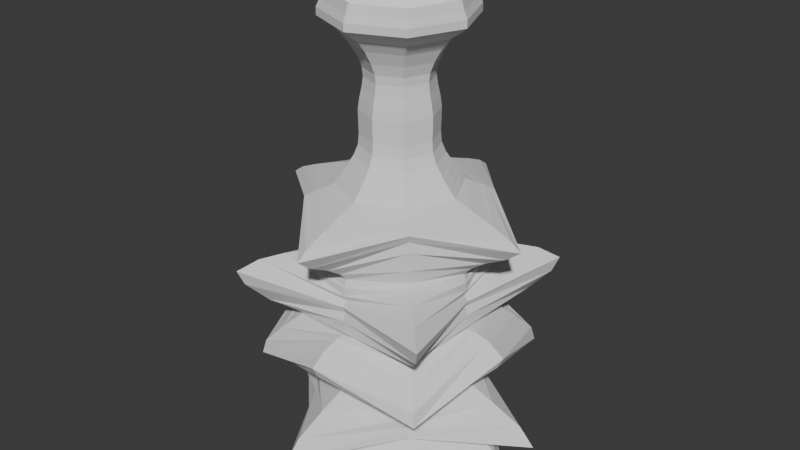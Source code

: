 # Source: starbottle.blend  (saved by Blender 4.2.66; exported with 4.5.12 LTS)
import bpy
from mathutils import Matrix  # noqa: F401  (used for matrix-valued properties, if any)

bpy.ops.wm.read_factory_settings(use_empty=True)
scene = bpy.context.scene
scene.name = 'Scene'

# ---- collections
col_collection = bpy.data.collections.new('Collection'); scene.collection.children.link(col_collection)

# ---- world
world_world = bpy.data.worlds.new('World'); scene.world = world_world
world_world.use_nodes = True; world_world.node_tree.nodes.clear()
_N = world_world.node_tree.nodes; _L = world_world.node_tree.links
n0 = _N.new('ShaderNodeOutputWorld'); n0.name = 'World Output'; n0.location = (300, 300)
n1 = _N.new('ShaderNodeBackground'); n1.name = 'Background'; n1.location = (10, 300)
n1.inputs[0].default_value = (0.05088, 0.05088, 0.05088, 1.0)
_L.new(n1.outputs[0], n0.inputs[0])
n0.is_active_output = True
world_world.color = (0.05088, 0.05088, 0.05088)
world_world.sun_shadow_jitter_overblur = 0.0

# ---- meshes
me_b_ziercurve = bpy.data.meshes.new('BézierCurve')
me_b_ziercurve.from_pydata([(-1.0, 0.0, 0.0), (-1.044, 0.1079, 0.0), (-1.136, 0.303, 3.449e-11), (-1.223, 0.4967, 2.164e-10), (-1.257, 0.6104, 1.073e-10), (-1.202, 0.569, 2.884e-10), (-1.098, 0.4335, 4.181e-10), (-0.9938, 0.2994, 4.969e-11), (-0.9398, 0.2474, 0.0), (-0.9569, 0.3339, 1.006e-10), (-1.005, 0.4933, 5.386e-10), (-1.042, 0.6606, 3.071e-10), (-1.035, 0.7568, -7.131e-11), (-0.976, 0.6882, -2.297e-10), (-0.9148, 0.5363, -1.711e-10), (-0.8656, 0.3976, -9.552e-11), (-0.8239, 0.3344, -8.306e-11), (-0.7868, 0.4, -6.586e-10), (-0.7317, 0.4923, -2.375e-09), (-0.6822, 0.5553, -3.914e-09), (-0.6438, 0.5743, -4.673e-09), (-0.6025, 0.5001, -5.313e-09), (-0.5843, 0.4302, -4.711e-09), (-0.5844, 0.385, -2.893e-09), (-0.5802, 0.3546, -1.976e-09), (-0.5454, 0.3741, -3.213e-09), (-0.4879, 0.3737, -6.005e-09), (-0.4489, 0.3585, -8.004e-09), (-0.4287, 0.3717, -8.32e-09), (-0.4136, 0.3561, -8.031e-09), (-0.3887, 0.3662, -6.123e-09), (-0.3458, 0.3647, -3.348e-09), (-0.2974, 0.3473, -1.984e-09), (-0.2465, 0.3847, -2.353e-09), (-0.1922, 0.4606, -2.961e-09), (-0.1352, 0.5651, -3.09e-09), (-0.09289, 0.6364, -2.759e-09), (-0.07348, 0.5964, -2.196e-09), (-0.03486, 0.5041, -7.926e-10), (0.007184, 0.3863, 4.888e-11), (0.03534, 0.299, 7.015e-12), (0.06578, 0.2695, 0.0), (0.09525, 0.2426, 0.0), (0.1288, 0.2156, 0.0), (0.1715, 0.1859, 0.0), (0.2243, 0.1645, 0.0), (0.2819, 0.1589, 0.0), (0.3395, 0.1607, 0.0), (0.3923, 0.1615, 0.0), (0.4416, 0.1544, 0.0), (0.4912, 0.1437, 0.0), (0.5405, 0.1371, 0.0), (0.5889, 0.1427, 0.0), (0.6453, 0.1666, 0.0), (0.7093, 0.2053, 0.0), (0.7658, 0.252, 0.0), (0.7997, 0.3004, 0.0), (0.8181, 0.3277, 6.732e-05), (0.8405, 0.3261, 0.0001795), (0.8709, 0.3113, 0.0002019), (0.9132, 0.2986, 0.0), (-1.0, 0.0, 0.0), (-1.044, 0.07626, 0.07626), (-1.13, 0.2002, 0.2002), (-1.184, 0.2741, 0.2741), (-1.195, 0.3058, 0.3058), (-1.155, 0.2807, 0.2807), (-1.087, 0.2446, 0.2446), (-0.9972, 0.1974, 0.1974), (-0.9425, 0.1704, 0.1704), (-0.9649, 0.2143, 0.2143), (-1.016, 0.2528, 0.2528), (-1.045, 0.2603, 0.2603), (-1.044, 0.2804, 0.2804), (-1.018, 0.2707, 0.2707), (-0.969, 0.2675, 0.2675), (-0.8939, 0.2472, 0.2472), (-0.8389, 0.2238, 0.2238), (-0.8305, 0.2625, 0.2625), (-0.8497, 0.3157, 0.3157), (-0.8505, 0.3793, 0.3793), (-0.8158, 0.447, 0.447), (-0.7686, 0.4384, 0.4384), (-0.7029, 0.387, 0.387), (-0.6358, 0.3232, 0.3232), (-0.6064, 0.2853, 0.2853), (-0.5828, 0.3284, 0.3284), (-0.521, 0.4165, 0.4165), (-0.4346, 0.4924, 0.4924), (-0.3793, 0.5145, 0.5145), (-0.3369, 0.4493, 0.4493), (-0.308, 0.3634, 0.3634), (-0.2923, 0.297, 0.297), (-0.2576, 0.2612, 0.2612), (-0.18, 0.2725, 0.2725), (-0.09024, 0.2765, 0.2765), (-0.03631, 0.2747, 0.2747), (-0.01533, 0.2875, 0.2875), (-0.01051, 0.2705, 0.2705), (-0.005061, 0.2621, 0.2621), (0.007547, 0.2367, 0.2367), (0.03248, 0.1995, 0.1995), (0.06309, 0.1842, 0.1842), (0.09348, 0.1688, 0.1688), (0.1282, 0.1518, 0.1518), (0.1715, 0.1314, 0.1314), (0.2243, 0.1163, 0.1163), (0.2819, 0.1124, 0.1124), (0.3395, 0.1136, 0.1136), (0.3923, 0.1142, 0.1142), (0.4416, 0.1092, 0.1092), (0.4912, 0.1016, 0.1016), (0.5405, 0.09693, 0.09693), (0.5889, 0.1009, 0.1009), (0.6453, 0.1178, 0.1178), (0.7093, 0.1451, 0.1451), (0.7658, 0.1782, 0.1782), (0.7997, 0.2124, 0.2124), (0.8181, 0.2316, 0.2317), (0.8405, 0.2305, 0.2307), (0.8709, 0.22, 0.2202), (0.9132, 0.2111, 0.2111), (-1.0, 0.0, 0.0), (-1.044, -4.714e-09, 0.1079), (-1.136, -1.316e-08, 0.303), (-1.223, -2.117e-08, 0.4967), (-1.257, -2.641e-08, 0.6104), (-1.202, -2.415e-08, 0.569), (-1.098, -1.79e-08, 0.4335), (-0.9938, -1.296e-08, 0.2994), (-0.9398, -1.081e-08, 0.2474), (-0.9569, -1.434e-08, 0.3339), (-1.005, -2.02e-08, 0.4933), (-1.042, -2.797e-08, 0.6606), (-1.035, -3.295e-08, 0.7568), (-0.976, -2.989e-08, 0.6882), (-0.9148, -2.304e-08, 0.5363), (-0.8656, -1.734e-08, 0.3976), (-0.8239, -1.47e-08, 0.3344), (-0.7868, -1.814e-08, 0.4), (-0.7317, -2.389e-08, 0.4923), (-0.6822, -2.819e-08, 0.5553), (-0.6438, -2.978e-08, 0.5743), (-0.6025, -2.717e-08, 0.5001), (-0.5843, -2.352e-08, 0.4302), (-0.5844, -1.972e-08, 0.385), (-0.5802, -1.748e-08, 0.3546), (-0.5454, -1.957e-08, 0.3741), (-0.4879, -2.234e-08, 0.3737), (-0.4489, -2.367e-08, 0.3585), (-0.4287, -2.457e-08, 0.3717), (-0.4136, -2.36e-08, 0.3561), (-0.3887, -2.213e-08, 0.3662), (-0.3458, -1.929e-08, 0.3647), (-0.2974, -1.717e-08, 0.3473), (-0.2465, -1.911e-08, 0.3847), (-0.1922, -2.286e-08, 0.4606), (-0.1352, -2.766e-08, 0.5651), (-0.09289, -3.054e-08, 0.6364), (-0.07348, -2.809e-08, 0.5964), (-0.03486, -2.241e-08, 0.5041), (0.007184, -1.665e-08, 0.3863), (0.03534, -1.305e-08, 0.299), (0.06578, -1.178e-08, 0.2695), (0.09525, -1.06e-08, 0.2426), (0.1288, -9.425e-09, 0.2156), (0.1715, -8.125e-09, 0.1859), (0.2243, -7.192e-09, 0.1645), (0.2819, -6.946e-09, 0.1589), (0.3395, -7.022e-09, 0.1607), (0.3923, -7.057e-09, 0.1615), (0.4416, -6.751e-09, 0.1544), (0.4912, -6.279e-09, 0.1437), (0.5405, -5.992e-09, 0.1371), (0.5889, -6.237e-09, 0.1427), (0.6453, -7.283e-09, 0.1666), (0.7093, -8.972e-09, 0.2053), (0.7658, -1.102e-08, 0.252), (0.7997, -1.313e-08, 0.3004), (0.8181, -6.733e-05, 0.3277), (0.8405, -0.0001795, 0.3261), (0.8709, -0.000202, 0.3113), (0.9132, -1.305e-08, 0.2986), (-1.0, 0.0, 0.0), (-1.044, -0.07626, 0.07626), (-1.13, -0.2002, 0.2002), (-1.184, -0.2741, 0.2741), (-1.195, -0.3058, 0.3058), (-1.155, -0.2807, 0.2807), (-1.087, -0.2446, 0.2446), (-0.9972, -0.1974, 0.1974), (-0.9425, -0.1704, 0.1704), (-0.9649, -0.2143, 0.2143), (-1.016, -0.2528, 0.2528), (-1.045, -0.2603, 0.2603), (-1.044, -0.2804, 0.2804), (-1.018, -0.2707, 0.2707), (-0.969, -0.2675, 0.2675), (-0.8939, -0.2472, 0.2472), (-0.8389, -0.2238, 0.2238), (-0.8305, -0.2625, 0.2625), (-0.8497, -0.3157, 0.3157), (-0.8505, -0.3793, 0.3793), (-0.8158, -0.447, 0.447), (-0.7686, -0.4384, 0.4384), (-0.7029, -0.387, 0.387), (-0.6358, -0.3232, 0.3232), (-0.6064, -0.2853, 0.2853), (-0.5828, -0.3284, 0.3284), (-0.521, -0.4165, 0.4165), (-0.4346, -0.4924, 0.4924), (-0.3793, -0.5145, 0.5145), (-0.3369, -0.4493, 0.4493), (-0.308, -0.3634, 0.3634), (-0.2923, -0.297, 0.297), (-0.2576, -0.2612, 0.2612), (-0.18, -0.2725, 0.2725), (-0.09024, -0.2765, 0.2765), (-0.03631, -0.2747, 0.2747), (-0.01533, -0.2875, 0.2875), (-0.01051, -0.2705, 0.2705), (-0.005061, -0.2621, 0.2621), (0.007547, -0.2367, 0.2367), (0.03248, -0.1995, 0.1995), (0.06309, -0.1842, 0.1842), (0.09348, -0.1688, 0.1688), (0.1282, -0.1518, 0.1518), (0.1715, -0.1314, 0.1314), (0.2243, -0.1163, 0.1163), (0.2819, -0.1124, 0.1124), (0.3395, -0.1136, 0.1136), (0.3923, -0.1142, 0.1142), (0.4416, -0.1092, 0.1092), (0.4912, -0.1016, 0.1016), (0.5405, -0.09693, 0.09693), (0.5889, -0.1009, 0.1009), (0.6453, -0.1178, 0.1178), (0.7093, -0.1451, 0.1451), (0.7658, -0.1782, 0.1782), (0.7997, -0.2124, 0.2124), (0.8181, -0.2317, 0.2316), (0.8405, -0.2307, 0.2305), (0.8709, -0.2202, 0.22), (0.9132, -0.2111, 0.2111), (-1.0, 0.0, 0.0), (-1.044, -0.1079, -9.429e-09), (-1.136, -0.303, -2.646e-08), (-1.223, -0.4967, -4.321e-08), (-1.257, -0.6104, -5.326e-08), (-1.202, -0.569, -4.946e-08), (-1.098, -0.4335, -3.748e-08), (-0.9938, -0.2994, -2.613e-08), (-0.9398, -0.2474, -2.163e-08), (-0.9569, -0.3339, -2.909e-08), (-1.005, -0.4933, -4.259e-08), (-1.042, -0.6606, -5.744e-08), (-1.035, -0.7568, -6.623e-08), (-0.976, -0.6882, -6.039e-08), (-0.9148, -0.5363, -4.706e-08), (-0.8656, -0.3976, -3.486e-08), (-0.8239, -0.3344, -2.932e-08), (-0.7868, -0.4, -3.563e-08), (-0.7317, -0.4923, -4.541e-08), (-0.6822, -0.5553, -5.246e-08), (-0.6438, -0.5743, -5.488e-08), (-0.6025, -0.5001, -4.904e-08), (-0.5843, -0.4302, -4.232e-08), (-0.5844, -0.385, -3.655e-08), (-0.5802, -0.3546, -3.298e-08), (-0.5454, -0.3741, -3.592e-08), (-0.4879, -0.3737, -3.868e-08), (-0.4489, -0.3585, -3.934e-08), (-0.4287, -0.3717, -4.081e-08), (-0.4136, -0.3561, -3.917e-08), (-0.3887, -0.3662, -3.814e-08), (-0.3458, -0.3647, -3.523e-08), (-0.2974, -0.3473, -3.235e-08), (-0.2465, -0.3847, -3.598e-08), (-0.1922, -0.4606, -4.322e-08), (-0.1352, -0.5651, -5.25e-08), (-0.09289, -0.6364, -5.839e-08), (-0.07348, -0.5964, -5.434e-08), (-0.03486, -0.5041, -4.487e-08), (0.007184, -0.3863, -3.372e-08), (0.03534, -0.299, -2.613e-08), (0.06578, -0.2695, -2.356e-08), (0.09525, -0.2426, -2.121e-08), (0.1288, -0.2156, -1.885e-08), (0.1715, -0.1859, -1.625e-08), (0.2243, -0.1645, -1.438e-08), (0.2819, -0.1589, -1.389e-08), (0.3395, -0.1607, -1.404e-08), (0.3923, -0.1615, -1.411e-08), (0.4416, -0.1544, -1.35e-08), (0.4912, -0.1437, -1.256e-08), (0.5405, -0.1371, -1.198e-08), (0.5889, -0.1427, -1.247e-08), (0.6453, -0.1666, -1.457e-08), (0.7093, -0.2053, -1.794e-08), (0.7658, -0.252, -2.203e-08), (0.7997, -0.3004, -2.626e-08), (0.8181, -0.3277, -6.735e-05), (0.8405, -0.3261, -0.0001795), (0.8709, -0.3113, -0.000202), (0.9132, -0.2986, -2.61e-08), (-1.0, 0.0, 0.0), (-1.044, -0.07626, -0.07626), (-1.13, -0.2002, -0.2002), (-1.184, -0.2741, -0.2741), (-1.195, -0.3058, -0.3058), (-1.155, -0.2807, -0.2807), (-1.087, -0.2446, -0.2446), (-0.9972, -0.1974, -0.1974), (-0.9425, -0.1704, -0.1704), (-0.9649, -0.2143, -0.2143), (-1.016, -0.2528, -0.2528), (-1.045, -0.2603, -0.2603), (-1.044, -0.2804, -0.2804), (-1.018, -0.2707, -0.2707), (-0.969, -0.2675, -0.2675), (-0.8939, -0.2472, -0.2472), (-0.8389, -0.2238, -0.2238), (-0.8305, -0.2625, -0.2625), (-0.8497, -0.3157, -0.3157), (-0.8505, -0.3793, -0.3793), (-0.8158, -0.447, -0.447), (-0.7686, -0.4384, -0.4384), (-0.7029, -0.387, -0.387), (-0.6358, -0.3232, -0.3232), (-0.6064, -0.2853, -0.2853), (-0.5828, -0.3284, -0.3284), (-0.521, -0.4165, -0.4165), (-0.4346, -0.4924, -0.4924), (-0.3793, -0.5145, -0.5145), (-0.3369, -0.4493, -0.4493), (-0.308, -0.3634, -0.3634), (-0.2923, -0.297, -0.297), (-0.2576, -0.2612, -0.2612), (-0.18, -0.2725, -0.2725), (-0.09024, -0.2765, -0.2765), (-0.03631, -0.2747, -0.2747), (-0.01533, -0.2875, -0.2875), (-0.01051, -0.2705, -0.2705), (-0.005061, -0.2621, -0.2621), (0.007547, -0.2367, -0.2367), (0.03248, -0.1995, -0.1995), (0.06309, -0.1842, -0.1842), (0.09348, -0.1688, -0.1688), (0.1282, -0.1518, -0.1518), (0.1715, -0.1314, -0.1314), (0.2243, -0.1163, -0.1163), (0.2819, -0.1124, -0.1124), (0.3395, -0.1136, -0.1136), (0.3923, -0.1142, -0.1142), (0.4416, -0.1092, -0.1092), (0.4912, -0.1016, -0.1016), (0.5405, -0.09693, -0.09693), (0.5889, -0.1009, -0.1009), (0.6453, -0.1178, -0.1178), (0.7093, -0.1451, -0.1451), (0.7658, -0.1782, -0.1782), (0.7997, -0.2124, -0.2124), (0.8181, -0.2316, -0.2317), (0.8405, -0.2305, -0.2307), (0.8709, -0.22, -0.2202), (0.9132, -0.2111, -0.2111), (-1.0, 0.0, 0.0), (-1.044, 1.286e-09, -0.1079), (-1.136, 3.7e-09, -0.303), (-1.223, 6.464e-09, -0.4967), (-1.257, 7.547e-09, -0.6104), (-1.202, 7.507e-09, -0.569), (-1.098, 6.215e-09, -0.4335), (-0.9938, 3.695e-09, -0.2994), (-0.9398, 2.95e-09, -0.2474), (-0.9569, 4.233e-09, -0.3339), (-1.005, 7.247e-09, -0.4933), (-1.042, 8.788e-09, -0.6606), (-1.035, 9.152e-09, -0.7568), (-0.976, 8.401e-09, -0.6882), (-0.9148, 6.801e-09, -0.5363), (-0.8656, 4.784e-09, -0.3976), (-0.8239, 3.905e-09, -0.3344), (-0.7868, 4.112e-09, -0.4), (-0.7317, 3.495e-09, -0.4923), (-0.6822, 2.708e-09, -0.5553), (-0.6438, 2.176e-09, -0.5743), (-0.6025, 6.507e-10, -0.5001), (-0.5843, 4.192e-10, -0.4302), (-0.5844, 1.699e-09, -0.385), (-0.5802, 2.253e-09, -0.3546), (-0.5454, 1.248e-09, -0.3741), (-0.4879, -1.548e-09, -0.3737), (-0.4489, -3.73e-09, -0.3585), (-0.4287, -3.888e-09, -0.3717), (-0.4136, -3.784e-09, -0.3561), (-0.3887, -1.756e-09, -0.3662), (-0.3458, 1.001e-09, -0.3647), (-0.2974, 2.158e-09, -0.3473), (-0.2465, 2.29e-09, -0.3847), (-0.1922, 2.767e-09, -0.4606), (-0.1352, 3.779e-09, -0.5651), (-0.09289, 4.867e-09, -0.6364), (-0.07348, 5.087e-09, -0.5964), (-0.03486, 5.634e-09, -0.5041), (0.007184, 4.845e-09, -0.3863), (0.03534, 3.579e-09, -0.299), (0.06578, 3.214e-09, -0.2695), (0.09525, 2.893e-09, -0.2426), (0.1288, 2.571e-09, -0.2156), (0.1715, 2.217e-09, -0.1859), (0.2243, 1.962e-09, -0.1645), (0.2819, 1.895e-09, -0.1589), (0.3395, 1.916e-09, -0.1607), (0.3923, 1.925e-09, -0.1615), (0.4416, 1.842e-09, -0.1544), (0.4912, 1.713e-09, -0.1437), (0.5405, 1.635e-09, -0.1371), (0.5889, 1.702e-09, -0.1427), (0.6453, 1.987e-09, -0.1666), (0.7093, 2.448e-09, -0.2053), (0.7658, 3.006e-09, -0.252), (0.7997, 3.582e-09, -0.3004), (0.8181, 6.732e-05, -0.3277), (0.8405, 0.0001795, -0.3261), (0.8709, 0.000202, -0.3113), (0.9132, 3.56e-09, -0.2986), (-1.0, 0.0, 0.0), (-1.044, 0.07626, -0.07626), (-1.13, 0.2002, -0.2002), (-1.184, 0.2741, -0.2741), (-1.195, 0.3058, -0.3058), (-1.155, 0.2807, -0.2807), (-1.087, 0.2446, -0.2446), (-0.9972, 0.1974, -0.1974), (-0.9425, 0.1704, -0.1704), (-0.9649, 0.2143, -0.2143), (-1.016, 0.2528, -0.2528), (-1.045, 0.2603, -0.2603), (-1.044, 0.2804, -0.2804), (-1.018, 0.2707, -0.2707), (-0.969, 0.2675, -0.2675), (-0.8939, 0.2472, -0.2472), (-0.8389, 0.2238, -0.2238), (-0.8305, 0.2625, -0.2625), (-0.8497, 0.3157, -0.3157), (-0.8505, 0.3793, -0.3793), (-0.8158, 0.447, -0.447), (-0.7686, 0.4384, -0.4384), (-0.7029, 0.387, -0.387), (-0.6358, 0.3232, -0.3232), (-0.6064, 0.2853, -0.2853), (-0.5828, 0.3284, -0.3284), (-0.521, 0.4165, -0.4165), (-0.4346, 0.4924, -0.4924), (-0.3793, 0.5145, -0.5145), (-0.3369, 0.4493, -0.4493), (-0.308, 0.3634, -0.3634), (-0.2923, 0.297, -0.297), (-0.2576, 0.2612, -0.2612), (-0.18, 0.2725, -0.2725), (-0.09024, 0.2765, -0.2765), (-0.03631, 0.2747, -0.2747), (-0.01533, 0.2875, -0.2875), (-0.01051, 0.2705, -0.2705), (-0.005061, 0.2621, -0.2621), (0.007547, 0.2367, -0.2367), (0.03248, 0.1995, -0.1995), (0.06309, 0.1842, -0.1842), (0.09348, 0.1688, -0.1688), (0.1282, 0.1518, -0.1518), (0.1715, 0.1314, -0.1314), (0.2243, 0.1163, -0.1163), (0.2819, 0.1124, -0.1124), (0.3395, 0.1136, -0.1136), (0.3923, 0.1142, -0.1142), (0.4416, 0.1092, -0.1092), (0.4912, 0.1016, -0.1016), (0.5405, 0.09693, -0.09693), (0.5889, 0.1009, -0.1009), (0.6453, 0.1178, -0.1178), (0.7093, 0.1451, -0.1451), (0.7658, 0.1782, -0.1782), (0.7997, 0.2124, -0.2124), (0.8181, 0.2317, -0.2316), (0.8405, 0.2307, -0.2305), (0.8709, 0.2202, -0.22), (0.9132, 0.2111, -0.2111)], [], [(0, 1, 62, 61), (61, 62, 123, 122), (122, 123, 184, 183), (183, 184, 245, 244), (244, 245, 306, 305), (305, 306, 367, 366), (366, 367, 428, 427), (427, 428, 1, 0), (1, 2, 63, 62), (62, 63, 124, 123), (123, 124, 185, 184), (184, 185, 246, 245), (245, 246, 307, 306), (306, 307, 368, 367), (367, 368, 429, 428), (428, 429, 2, 1), (2, 3, 64, 63), (63, 64, 125, 124), (124, 125, 186, 185), (185, 186, 247, 246), (246, 247, 308, 307), (307, 308, 369, 368), (368, 369, 430, 429), (429, 430, 3, 2), (3, 4, 65, 64), (64, 65, 126, 125), (125, 126, 187, 186), (186, 187, 248, 247), (247, 248, 309, 308), (308, 309, 370, 369), (369, 370, 431, 430), (430, 431, 4, 3), (4, 5, 66, 65), (65, 66, 127, 126), (126, 127, 188, 187), (187, 188, 249, 248), (248, 249, 310, 309), (309, 310, 371, 370), (370, 371, 432, 431), (431, 432, 5, 4), (5, 6, 67, 66), (66, 67, 128, 127), (127, 128, 189, 188), (188, 189, 250, 249), (249, 250, 311, 310), (310, 311, 372, 371), (371, 372, 433, 432), (432, 433, 6, 5), (6, 7, 68, 67), (67, 68, 129, 128), (128, 129, 190, 189), (189, 190, 251, 250), (250, 251, 312, 311), (311, 312, 373, 372), (372, 373, 434, 433), (433, 434, 7, 6), (7, 8, 69, 68), (68, 69, 130, 129), (129, 130, 191, 190), (190, 191, 252, 251), (251, 252, 313, 312), (312, 313, 374, 373), (373, 374, 435, 434), (434, 435, 8, 7), (8, 9, 70, 69), (69, 70, 131, 130), (130, 131, 192, 191), (191, 192, 253, 252), (252, 253, 314, 313), (313, 314, 375, 374), (374, 375, 436, 435), (435, 436, 9, 8), (9, 10, 71, 70), (70, 71, 132, 131), (131, 132, 193, 192), (192, 193, 254, 253), (253, 254, 315, 314), (314, 315, 376, 375), (375, 376, 437, 436), (436, 437, 10, 9), (10, 11, 72, 71), (71, 72, 133, 132), (132, 133, 194, 193), (193, 194, 255, 254), (254, 255, 316, 315), (315, 316, 377, 376), (376, 377, 438, 437), (437, 438, 11, 10), (11, 12, 73, 72), (72, 73, 134, 133), (133, 134, 195, 194), (194, 195, 256, 255), (255, 256, 317, 316), (316, 317, 378, 377), (377, 378, 439, 438), (438, 439, 12, 11), (12, 13, 74, 73), (73, 74, 135, 134), (134, 135, 196, 195), (195, 196, 257, 256), (256, 257, 318, 317), (317, 318, 379, 378), (378, 379, 440, 439), (439, 440, 13, 12), (13, 14, 75, 74), (74, 75, 136, 135), (135, 136, 197, 196), (196, 197, 258, 257), (257, 258, 319, 318), (318, 319, 380, 379), (379, 380, 441, 440), (440, 441, 14, 13), (14, 15, 76, 75), (75, 76, 137, 136), (136, 137, 198, 197), (197, 198, 259, 258), (258, 259, 320, 319), (319, 320, 381, 380), (380, 381, 442, 441), (441, 442, 15, 14), (15, 16, 77, 76), (76, 77, 138, 137), (137, 138, 199, 198), (198, 199, 260, 259), (259, 260, 321, 320), (320, 321, 382, 381), (381, 382, 443, 442), (442, 443, 16, 15), (16, 17, 78, 77), (77, 78, 139, 138), (138, 139, 200, 199), (199, 200, 261, 260), (260, 261, 322, 321), (321, 322, 383, 382), (382, 383, 444, 443), (443, 444, 17, 16), (17, 18, 79, 78), (78, 79, 140, 139), (139, 140, 201, 200), (200, 201, 262, 261), (261, 262, 323, 322), (322, 323, 384, 383), (383, 384, 445, 444), (444, 445, 18, 17), (18, 19, 80, 79), (79, 80, 141, 140), (140, 141, 202, 201), (201, 202, 263, 262), (262, 263, 324, 323), (323, 324, 385, 384), (384, 385, 446, 445), (445, 446, 19, 18), (19, 20, 81, 80), (80, 81, 142, 141), (141, 142, 203, 202), (202, 203, 264, 263), (263, 264, 325, 324), (324, 325, 386, 385), (385, 386, 447, 446), (446, 447, 20, 19), (20, 21, 82, 81), (81, 82, 143, 142), (142, 143, 204, 203), (203, 204, 265, 264), (264, 265, 326, 325), (325, 326, 387, 386), (386, 387, 448, 447), (447, 448, 21, 20), (21, 22, 83, 82), (82, 83, 144, 143), (143, 144, 205, 204), (204, 205, 266, 265), (265, 266, 327, 326), (326, 327, 388, 387), (387, 388, 449, 448), (448, 449, 22, 21), (22, 23, 84, 83), (83, 84, 145, 144), (144, 145, 206, 205), (205, 206, 267, 266), (266, 267, 328, 327), (327, 328, 389, 388), (388, 389, 450, 449), (449, 450, 23, 22), (23, 24, 85, 84), (84, 85, 146, 145), (145, 146, 207, 206), (206, 207, 268, 267), (267, 268, 329, 328), (328, 329, 390, 389), (389, 390, 451, 450), (450, 451, 24, 23), (24, 25, 86, 85), (85, 86, 147, 146), (146, 147, 208, 207), (207, 208, 269, 268), (268, 269, 330, 329), (329, 330, 391, 390), (390, 391, 452, 451), (451, 452, 25, 24), (25, 26, 87, 86), (86, 87, 148, 147), (147, 148, 209, 208), (208, 209, 270, 269), (269, 270, 331, 330), (330, 331, 392, 391), (391, 392, 453, 452), (452, 453, 26, 25), (26, 27, 88, 87), (87, 88, 149, 148), (148, 149, 210, 209), (209, 210, 271, 270), (270, 271, 332, 331), (331, 332, 393, 392), (392, 393, 454, 453), (453, 454, 27, 26), (27, 28, 89, 88), (88, 89, 150, 149), (149, 150, 211, 210), (210, 211, 272, 271), (271, 272, 333, 332), (332, 333, 394, 393), (393, 394, 455, 454), (454, 455, 28, 27), (28, 29, 90, 89), (89, 90, 151, 150), (150, 151, 212, 211), (211, 212, 273, 272), (272, 273, 334, 333), (333, 334, 395, 394), (394, 395, 456, 455), (455, 456, 29, 28), (29, 30, 91, 90), (90, 91, 152, 151), (151, 152, 213, 212), (212, 213, 274, 273), (273, 274, 335, 334), (334, 335, 396, 395), (395, 396, 457, 456), (456, 457, 30, 29), (30, 31, 92, 91), (91, 92, 153, 152), (152, 153, 214, 213), (213, 214, 275, 274), (274, 275, 336, 335), (335, 336, 397, 396), (396, 397, 458, 457), (457, 458, 31, 30), (31, 32, 93, 92), (92, 93, 154, 153), (153, 154, 215, 214), (214, 215, 276, 275), (275, 276, 337, 336), (336, 337, 398, 397), (397, 398, 459, 458), (458, 459, 32, 31), (32, 33, 94, 93), (93, 94, 155, 154), (154, 155, 216, 215), (215, 216, 277, 276), (276, 277, 338, 337), (337, 338, 399, 398), (398, 399, 460, 459), (459, 460, 33, 32), (33, 34, 95, 94), (94, 95, 156, 155), (155, 156, 217, 216), (216, 217, 278, 277), (277, 278, 339, 338), (338, 339, 400, 399), (399, 400, 461, 460), (460, 461, 34, 33), (34, 35, 96, 95), (95, 96, 157, 156), (156, 157, 218, 217), (217, 218, 279, 278), (278, 279, 340, 339), (339, 340, 401, 400), (400, 401, 462, 461), (461, 462, 35, 34), (35, 36, 97, 96), (96, 97, 158, 157), (157, 158, 219, 218), (218, 219, 280, 279), (279, 280, 341, 340), (340, 341, 402, 401), (401, 402, 463, 462), (462, 463, 36, 35), (36, 37, 98, 97), (97, 98, 159, 158), (158, 159, 220, 219), (219, 220, 281, 280), (280, 281, 342, 341), (341, 342, 403, 402), (402, 403, 464, 463), (463, 464, 37, 36), (37, 38, 99, 98), (98, 99, 160, 159), (159, 160, 221, 220), (220, 221, 282, 281), (281, 282, 343, 342), (342, 343, 404, 403), (403, 404, 465, 464), (464, 465, 38, 37), (38, 39, 100, 99), (99, 100, 161, 160), (160, 161, 222, 221), (221, 222, 283, 282), (282, 283, 344, 343), (343, 344, 405, 404), (404, 405, 466, 465), (465, 466, 39, 38), (39, 40, 101, 100), (100, 101, 162, 161), (161, 162, 223, 222), (222, 223, 284, 283), (283, 284, 345, 344), (344, 345, 406, 405), (405, 406, 467, 466), (466, 467, 40, 39), (40, 41, 102, 101), (101, 102, 163, 162), (162, 163, 224, 223), (223, 224, 285, 284), (284, 285, 346, 345), (345, 346, 407, 406), (406, 407, 468, 467), (467, 468, 41, 40), (41, 42, 103, 102), (102, 103, 164, 163), (163, 164, 225, 224), (224, 225, 286, 285), (285, 286, 347, 346), (346, 347, 408, 407), (407, 408, 469, 468), (468, 469, 42, 41), (42, 43, 104, 103), (103, 104, 165, 164), (164, 165, 226, 225), (225, 226, 287, 286), (286, 287, 348, 347), (347, 348, 409, 408), (408, 409, 470, 469), (469, 470, 43, 42), (43, 44, 105, 104), (104, 105, 166, 165), (165, 166, 227, 226), (226, 227, 288, 287), (287, 288, 349, 348), (348, 349, 410, 409), (409, 410, 471, 470), (470, 471, 44, 43), (44, 45, 106, 105), (105, 106, 167, 166), (166, 167, 228, 227), (227, 228, 289, 288), (288, 289, 350, 349), (349, 350, 411, 410), (410, 411, 472, 471), (471, 472, 45, 44), (45, 46, 107, 106), (106, 107, 168, 167), (167, 168, 229, 228), (228, 229, 290, 289), (289, 290, 351, 350), (350, 351, 412, 411), (411, 412, 473, 472), (472, 473, 46, 45), (46, 47, 108, 107), (107, 108, 169, 168), (168, 169, 230, 229), (229, 230, 291, 290), (290, 291, 352, 351), (351, 352, 413, 412), (412, 413, 474, 473), (473, 474, 47, 46), (47, 48, 109, 108), (108, 109, 170, 169), (169, 170, 231, 230), (230, 231, 292, 291), (291, 292, 353, 352), (352, 353, 414, 413), (413, 414, 475, 474), (474, 475, 48, 47), (48, 49, 110, 109), (109, 110, 171, 170), (170, 171, 232, 231), (231, 232, 293, 292), (292, 293, 354, 353), (353, 354, 415, 414), (414, 415, 476, 475), (475, 476, 49, 48), (49, 50, 111, 110), (110, 111, 172, 171), (171, 172, 233, 232), (232, 233, 294, 293), (293, 294, 355, 354), (354, 355, 416, 415), (415, 416, 477, 476), (476, 477, 50, 49), (50, 51, 112, 111), (111, 112, 173, 172), (172, 173, 234, 233), (233, 234, 295, 294), (294, 295, 356, 355), (355, 356, 417, 416), (416, 417, 478, 477), (477, 478, 51, 50), (51, 52, 113, 112), (112, 113, 174, 173), (173, 174, 235, 234), (234, 235, 296, 295), (295, 296, 357, 356), (356, 357, 418, 417), (417, 418, 479, 478), (478, 479, 52, 51), (52, 53, 114, 113), (113, 114, 175, 174), (174, 175, 236, 235), (235, 236, 297, 296), (296, 297, 358, 357), (357, 358, 419, 418), (418, 419, 480, 479), (479, 480, 53, 52), (53, 54, 115, 114), (114, 115, 176, 175), (175, 176, 237, 236), (236, 237, 298, 297), (297, 298, 359, 358), (358, 359, 420, 419), (419, 420, 481, 480), (480, 481, 54, 53), (54, 55, 116, 115), (115, 116, 177, 176), (176, 177, 238, 237), (237, 238, 299, 298), (298, 299, 360, 359), (359, 360, 421, 420), (420, 421, 482, 481), (481, 482, 55, 54), (55, 56, 117, 116), (116, 117, 178, 177), (177, 178, 239, 238), (238, 239, 300, 299), (299, 300, 361, 360), (360, 361, 422, 421), (421, 422, 483, 482), (482, 483, 56, 55), (56, 57, 118, 117), (117, 118, 179, 178), (178, 179, 240, 239), (239, 240, 301, 300), (300, 301, 362, 361), (361, 362, 423, 422), (422, 423, 484, 483), (483, 484, 57, 56), (57, 58, 119, 118), (118, 119, 180, 179), (179, 180, 241, 240), (240, 241, 302, 301), (301, 302, 363, 362), (362, 363, 424, 423), (423, 424, 485, 484), (484, 485, 58, 57), (58, 59, 120, 119), (119, 120, 181, 180), (180, 181, 242, 241), (241, 242, 303, 302), (302, 303, 364, 363), (363, 364, 425, 424), (424, 425, 486, 485), (485, 486, 59, 58), (59, 60, 121, 120), (120, 121, 182, 181), (181, 182, 243, 242), (242, 243, 304, 303), (303, 304, 365, 364), (364, 365, 426, 425), (425, 426, 487, 486), (486, 487, 60, 59)])
_uv = me_b_ziercurve.uv_layers.new(name='UVMap')
_uv.uv.foreach_set('vector', [0.0, -1.0, 0.0, -1.044, 0.125, -1.044, 0.125, -1.0, 0.125, -1.0, 0.125, -1.044, 0.25, -1.044, 0.25, -1.0, 0.25, -1.0, 0.25, -1.044, 0.375, -1.044, 0.375, -1.0, 0.375, -1.0, 0.375, -1.044, 0.5, -1.044, 0.5, -1.0, 0.5, -1.0, 0.5, -1.044, 0.625, -1.044, 0.625, -1.0, 0.625, -1.0, 0.625, -1.044, 0.75, -1.044, 0.75, -1.0, 0.75, -1.0, 0.75, -1.044, 0.875, -1.044, 0.875, -1.0, 0.875, -1.0, 0.875, -1.044, 1.0, -1.044, 1.0, -1.0, 0.0, -1.044, 0.0, -1.136, 0.125, -1.136, 0.125, -1.044, 0.125, -1.044, 0.125, -1.136, 0.25, -1.136, 0.25, -1.044, 0.25, -1.044, 0.25, -1.136, 0.375, -1.136, 0.375, -1.044, 0.375, -1.044, 0.375, -1.136, 0.5, -1.136, 0.5, -1.044, 0.5, -1.044, 0.5, -1.136, 0.625, -1.136, 0.625, -1.044, 0.625, -1.044, 0.625, -1.136, 0.75, -1.136, 0.75, -1.044, 0.75, -1.044, 0.75, -1.136, 0.875, -1.136, 0.875, -1.044, 0.875, -1.044, 0.875, -1.136, 1.0, -1.136, 1.0, -1.044, 0.0, -1.136, 0.0, -1.225, 0.125, -1.225, 0.125, -1.136, 0.125, -1.136, 0.125, -1.225, 0.25, -1.225, 0.25, -1.136, 0.25, -1.136, 0.25, -1.225, 0.375, -1.225, 0.375, -1.136, 0.375, -1.136, 0.375, -1.225, 0.5, -1.225, 0.5, -1.136, 0.5, -1.136, 0.5, -1.225, 0.625, -1.225, 0.625, -1.136, 0.625, -1.136, 0.625, -1.225, 0.75, -1.225, 0.75, -1.136, 0.75, -1.136, 0.75, -1.225, 0.875, -1.225, 0.875, -1.136, 0.875, -1.136, 0.875, -1.225, 1.0, -1.225, 1.0, -1.136, 0.0, -1.225, 0.0, -1.258, 0.125, -1.258, 0.125, -1.225, 0.125, -1.225, 0.125, -1.258, 0.25, -1.258, 0.25, -1.225, 0.25, -1.225, 0.25, -1.258, 0.375, -1.258, 0.375, -1.225, 0.375, -1.225, 0.375, -1.258, 0.5, -1.258, 0.5, -1.225, 0.5, -1.225, 0.5, -1.258, 0.625, -1.258, 0.625, -1.225, 0.625, -1.225, 0.625, -1.258, 0.75, -1.258, 0.75, -1.225, 0.75, -1.225, 0.75, -1.258, 0.875, -1.258, 0.875, -1.225, 0.875, -1.225, 0.875, -1.258, 1.0, -1.258, 1.0, -1.225, 0.0, -1.258, 0.0, -1.204, 0.125, -1.204, 0.125, -1.258, 0.125, -1.258, 0.125, -1.204, 0.25, -1.204, 0.25, -1.258, 0.25, -1.258, 0.25, -1.204, 0.375, -1.204, 0.375, -1.258, 0.375, -1.258, 0.375, -1.204, 0.5, -1.204, 0.5, -1.258, 0.5, -1.258, 0.5, -1.204, 0.625, -1.204, 0.625, -1.258, 0.625, -1.258, 0.625, -1.204, 0.75, -1.204, 0.75, -1.258, 0.75, -1.258, 0.75, -1.204, 0.875, -1.204, 0.875, -1.258, 0.875, -1.258, 0.875, -1.204, 1.0, -1.204, 1.0, -1.258, 0.0, -1.204, 0.0, -1.099, 0.125, -1.099, 0.125, -1.204, 0.125, -1.204, 0.125, -1.099, 0.25, -1.099, 0.25, -1.204, 0.25, -1.204, 0.25, -1.099, 0.375, -1.099, 0.375, -1.204, 0.375, -1.204, 0.375, -1.099, 0.5, -1.099, 0.5, -1.204, 0.5, -1.204, 0.5, -1.099, 0.625, -1.099, 0.625, -1.204, 0.625, -1.204, 0.625, -1.099, 0.75, -1.099, 0.75, -1.204, 0.75, -1.204, 0.75, -1.099, 0.875, -1.099, 0.875, -1.204, 0.875, -1.204, 0.875, -1.099, 1.0, -1.099, 1.0, -1.204, 0.0, -1.099, 0.0, -0.9937, 0.125, -0.9937, 0.125, -1.099, 0.125, -1.099, 0.125, -0.9937, 0.25, -0.9937, 0.25, -1.099, 0.25, -1.099, 0.25, -0.9937, 0.375, -0.9937, 0.375, -1.099, 0.375, -1.099, 0.375, -0.9937, 0.5, -0.9937, 0.5, -1.099, 0.5, -1.099, 0.5, -0.9937, 0.625, -0.9937, 0.625, -1.099, 0.625, -1.099, 0.625, -0.9937, 0.75, -0.9937, 0.75, -1.099, 0.75, -1.099, 0.75, -0.9937, 0.875, -0.9937, 0.875, -1.099, 0.875, -1.099, 0.875, -0.9937, 1.0, -0.9937, 1.0, -1.099, 0.0, -0.9937, 0.0, -0.9398, 0.125, -0.9398, 0.125, -0.9937, 0.125, -0.9937, 0.125, -0.9398, 0.25, -0.9398, 0.25, -0.9937, 0.25, -0.9937, 0.25, -0.9398, 0.375, -0.9398, 0.375, -0.9937, 0.375, -0.9937, 0.375, -0.9398, 0.5, -0.9398, 0.5, -0.9937, 0.5, -0.9937, 0.5, -0.9398, 0.625, -0.9398, 0.625, -0.9937, 0.625, -0.9937, 0.625, -0.9398, 0.75, -0.9398, 0.75, -0.9937, 0.75, -0.9937, 0.75, -0.9398, 0.875, -0.9398, 0.875, -0.9937, 0.875, -0.9937, 0.875, -0.9398, 1.0, -0.9398, 1.0, -0.9937, 0.0, -0.9398, 0.0, -0.9566, 0.125, -0.9566, 0.125, -0.9398, 0.125, -0.9398, 0.125, -0.9566, 0.25, -0.9566, 0.25, -0.9398, 0.25, -0.9398, 0.25, -0.9566, 0.375, -0.9566, 0.375, -0.9398, 0.375, -0.9398, 0.375, -0.9566, 0.5, -0.9566, 0.5, -0.9398, 0.5, -0.9398, 0.5, -0.9566, 0.625, -0.9566, 0.625, -0.9398, 0.625, -0.9398, 0.625, -0.9566, 0.75, -0.9566, 0.75, -0.9398, 0.75, -0.9398, 0.75, -0.9566, 0.875, -0.9566, 0.875, -0.9398, 0.875, -0.9398, 0.875, -0.9566, 1.0, -0.9566, 1.0, -0.9398, 0.0, -0.9566, 0.0, -1.004, 0.125, -1.004, 0.125, -0.9566, 0.125, -0.9566, 0.125, -1.004, 0.25, -1.004, 0.25, -0.9566, 0.25, -0.9566, 0.25, -1.004, 0.375, -1.004, 0.375, -0.9566, 0.375, -0.9566, 0.375, -1.004, 0.5, -1.004, 0.5, -0.9566, 0.5, -0.9566, 0.5, -1.004, 0.625, -1.004, 0.625, -0.9566, 0.625, -0.9566, 0.625, -1.004, 0.75, -1.004, 0.75, -0.9566, 0.75, -0.9566, 0.75, -1.004, 0.875, -1.004, 0.875, -0.9566, 0.875, -0.9566, 0.875, -1.004, 1.0, -1.004, 1.0, -0.9566, 0.0, -1.004, 0.0, -1.046, 0.125, -1.046, 0.125, -1.004, 0.125, -1.004, 0.125, -1.046, 0.25, -1.046, 0.25, -1.004, 0.25, -1.004, 0.25, -1.046, 0.375, -1.046, 0.375, -1.004, 0.375, -1.004, 0.375, -1.046, 0.5, -1.046, 0.5, -1.004, 0.5, -1.004, 0.5, -1.046, 0.625, -1.046, 0.625, -1.004, 0.625, -1.004, 0.625, -1.046, 0.75, -1.046, 0.75, -1.004, 0.75, -1.004, 0.75, -1.046, 0.875, -1.046, 0.875, -1.004, 0.875, -1.004, 0.875, -1.046, 1.0, -1.046, 1.0, -1.004, 0.0, -1.046, 0.0, -1.044, 0.125, -1.044, 0.125, -1.046, 0.125, -1.046, 0.125, -1.044, 0.25, -1.044, 0.25, -1.046, 0.25, -1.046, 0.25, -1.044, 0.375, -1.044, 0.375, -1.046, 0.375, -1.046, 0.375, -1.044, 0.5, -1.044, 0.5, -1.046, 0.5, -1.046, 0.5, -1.044, 0.625, -1.044, 0.625, -1.046, 0.625, -1.046, 0.625, -1.044, 0.75, -1.044, 0.75, -1.046, 0.75, -1.046, 0.75, -1.044, 0.875, -1.044, 0.875, -1.046, 0.875, -1.046, 0.875, -1.044, 1.0, -1.044, 1.0, -1.046, 0.0, -1.044, 0.0, -0.995, 0.125, -0.995, 0.125, -1.044, 0.125, -1.044, 0.125, -0.995, 0.25, -0.995, 0.25, -1.044, 0.25, -1.044, 0.25, -0.995, 0.375, -0.995, 0.375, -1.044, 0.375, -1.044, 0.375, -0.995, 0.5, -0.995, 0.5, -1.044, 0.5, -1.044, 0.5, -0.995, 0.625, -0.995, 0.625, -1.044, 0.625, -1.044, 0.625, -0.995, 0.75, -0.995, 0.75, -1.044, 0.75, -1.044, 0.75, -0.995, 0.875, -0.995, 0.875, -1.044, 0.875, -1.044, 0.875, -0.995, 1.0, -0.995, 1.0, -1.044, 0.0, -0.995, 0.0, -0.9321, 0.125, -0.9321, 0.125, -0.995, 0.125, -0.995, 0.125, -0.9321, 0.25, -0.9321, 0.25, -0.995, 0.25, -0.995, 0.25, -0.9321, 0.375, -0.9321, 0.375, -0.995, 0.375, -0.995, 0.375, -0.9321, 0.5, -0.9321, 0.5, -0.995, 0.5, -0.995, 0.5, -0.9321, 0.625, -0.9321, 0.625, -0.995, 0.625, -0.995, 0.625, -0.9321, 0.75, -0.9321, 0.75, -0.995, 0.75, -0.995, 0.75, -0.9321, 0.875, -0.9321, 0.875, -0.995, 0.875, -0.995, 0.875, -0.9321, 1.0, -0.9321, 1.0, -0.995, 0.0, -0.9321, 0.0, -0.8706, 0.125, -0.8706, 0.125, -0.9321, 0.125, -0.9321, 0.125, -0.8706, 0.25, -0.8706, 0.25, -0.9321, 0.25, -0.9321, 0.25, -0.8706, 0.375, -0.8706, 0.375, -0.9321, 0.375, -0.9321, 0.375, -0.8706, 0.5, -0.8706, 0.5, -0.9321, 0.5, -0.9321, 0.5, -0.8706, 0.625, -0.8706, 0.625, -0.9321, 0.625, -0.9321, 0.625, -0.8706, 0.75, -0.8706, 0.75, -0.9321, 0.75, -0.9321, 0.75, -0.8706, 0.875, -0.8706, 0.875, -0.9321, 0.875, -0.9321, 0.875, -0.8706, 1.0, -0.8706, 1.0, -0.9321, 0.0, -0.8706, 0.0, -0.8261, 0.125, -0.8261, 0.125, -0.8706, 0.125, -0.8706, 0.125, -0.8261, 0.25, -0.8261, 0.25, -0.8706, 0.25, -0.8706, 0.25, -0.8261, 0.375, -0.8261, 0.375, -0.8706, 0.375, -0.8706, 0.375, -0.8261, 0.5, -0.8261, 0.5, -0.8706, 0.5, -0.8706, 0.5, -0.8261, 0.625, -0.8261, 0.625, -0.8706, 0.625, -0.8706, 0.625, -0.8261, 0.75, -0.8261, 0.75, -0.8706, 0.75, -0.8706, 0.75, -0.8261, 0.875, -0.8261, 0.875, -0.8706, 0.875, -0.8706, 0.875, -0.8261, 1.0, -0.8261, 1.0, -0.8706, 0.0, -0.8261, 0.0, -0.8033, 0.125, -0.8033, 0.125, -0.8261, 0.125, -0.8261, 0.125, -0.8033, 0.25, -0.8033, 0.25, -0.8261, 0.25, -0.8261, 0.25, -0.8033, 0.375, -0.8033, 0.375, -0.8261, 0.375, -0.8261, 0.375, -0.8033, 0.5, -0.8033, 0.5, -0.8261, 0.5, -0.8261, 0.5, -0.8033, 0.625, -0.8033, 0.625, -0.8261, 0.625, -0.8261, 0.625, -0.8033, 0.75, -0.8033, 0.75, -0.8261, 0.75, -0.8261, 0.75, -0.8033, 0.875, -0.8033, 0.875, -0.8261, 0.875, -0.8261, 0.875, -0.8033, 1.0, -0.8033, 1.0, -0.8261, 0.0, -0.8033, 0.0, -0.7892, 0.125, -0.7892, 0.125, -0.8033, 0.125, -0.8033, 0.125, -0.7892, 0.25, -0.7892, 0.25, -0.8033, 0.25, -0.8033, 0.25, -0.7892, 0.375, -0.7892, 0.375, -0.8033, 0.375, -0.8033, 0.375, -0.7892, 0.5, -0.7892, 0.5, -0.8033, 0.5, -0.8033, 0.5, -0.7892, 0.625, -0.7892, 0.625, -0.8033, 0.625, -0.8033, 0.625, -0.7892, 0.75, -0.7892, 0.75, -0.8033, 0.75, -0.8033, 0.75, -0.7892, 0.875, -0.7892, 0.875, -0.8033, 0.875, -0.8033, 0.875, -0.7892, 1.0, -0.7892, 1.0, -0.8033, 0.0, -0.7892, 0.0, -0.7725, 0.125, -0.7725, 0.125, -0.7892, 0.125, -0.7892, 0.125, -0.7725, 0.25, -0.7725, 0.25, -0.7892, 0.25, -0.7892, 0.25, -0.7725, 0.375, -0.7725, 0.375, -0.7892, 0.375, -0.7892, 0.375, -0.7725, 0.5, -0.7725, 0.5, -0.7892, 0.5, -0.7892, 0.5, -0.7725, 0.625, -0.7725, 0.625, -0.7892, 0.625, -0.7892, 0.625, -0.7725, 0.75, -0.7725, 0.75, -0.7892, 0.75, -0.7892, 0.75, -0.7725, 0.875, -0.7725, 0.875, -0.7892, 0.875, -0.7892, 0.875, -0.7725, 1.0, -0.7725, 1.0, -0.7892, 0.0, -0.7725, 0.0, -0.742, 0.125, -0.742, 0.125, -0.7725, 0.125, -0.7725, 0.125, -0.742, 0.25, -0.742, 0.25, -0.7725, 0.25, -0.7725, 0.25, -0.742, 0.375, -0.742, 0.375, -0.7725, 0.375, -0.7725, 0.375, -0.742, 0.5, -0.742, 0.5, -0.7725, 0.5, -0.7725, 0.5, -0.742, 0.625, -0.742, 0.625, -0.7725, 0.625, -0.7725, 0.625, -0.742, 0.75, -0.742, 0.75, -0.7725, 0.75, -0.7725, 0.75, -0.742, 0.875, -0.742, 0.875, -0.7725, 0.875, -0.7725, 0.875, -0.742, 1.0, -0.742, 1.0, -0.7725, 0.0, -0.742, 0.0, -0.6988, 0.125, -0.6988, 0.125, -0.742, 0.125, -0.742, 0.125, -0.6988, 0.25, -0.6988, 0.25, -0.742, 0.25, -0.742, 0.25, -0.6988, 0.375, -0.6988, 0.375, -0.742, 0.375, -0.742, 0.375, -0.6988, 0.5, -0.6988, 0.5, -0.742, 0.5, -0.742, 0.5, -0.6988, 0.625, -0.6988, 0.625, -0.742, 0.625, -0.742, 0.625, -0.6988, 0.75, -0.6988, 0.75, -0.742, 0.75, -0.742, 0.75, -0.6988, 0.875, -0.6988, 0.875, -0.742, 0.875, -0.742, 0.875, -0.6988, 1.0, -0.6988, 1.0, -0.742, 0.0, -0.6988, 0.0, -0.6562, 0.125, -0.6562, 0.125, -0.6988, 0.125, -0.6988, 0.125, -0.6562, 0.25, -0.6562, 0.25, -0.6988, 0.25, -0.6988, 0.25, -0.6562, 0.375, -0.6562, 0.375, -0.6988, 0.375, -0.6988, 0.375, -0.6562, 0.5, -0.6562, 0.5, -0.6988, 0.5, -0.6988, 0.5, -0.6562, 0.625, -0.6562, 0.625, -0.6988, 0.625, -0.6988, 0.625, -0.6562, 0.75, -0.6562, 0.75, -0.6988, 0.75, -0.6988, 0.75, -0.6562, 0.875, -0.6562, 0.875, -0.6988, 0.875, -0.6988, 0.875, -0.6562, 1.0, -0.6562, 1.0, -0.6988, 0.0, -0.6562, 0.0, -0.6219, 0.125, -0.6219, 0.125, -0.6562, 0.125, -0.6562, 0.125, -0.6219, 0.25, -0.6219, 0.25, -0.6562, 0.25, -0.6562, 0.25, -0.6219, 0.375, -0.6219, 0.375, -0.6562, 0.375, -0.6562, 0.375, -0.6219, 0.5, -0.6219, 0.5, -0.6562, 0.5, -0.6562, 0.5, -0.6219, 0.625, -0.6219, 0.625, -0.6562, 0.625, -0.6562, 0.625, -0.6219, 0.75, -0.6219, 0.75, -0.6562, 0.75, -0.6562, 0.75, -0.6219, 0.875, -0.6219, 0.875, -0.6562, 0.875, -0.6562, 0.875, -0.6219, 1.0, -0.6219, 1.0, -0.6562, 0.0, -0.6219, 0.0, -0.6033, 0.125, -0.6033, 0.125, -0.6219, 0.125, -0.6219, 0.125, -0.6033, 0.25, -0.6033, 0.25, -0.6219, 0.25, -0.6219, 0.25, -0.6033, 0.375, -0.6033, 0.375, -0.6219, 0.375, -0.6219, 0.375, -0.6033, 0.5, -0.6033, 0.5, -0.6219, 0.5, -0.6219, 0.5, -0.6033, 0.625, -0.6033, 0.625, -0.6219, 0.625, -0.6219, 0.625, -0.6033, 0.75, -0.6033, 0.75, -0.6219, 0.75, -0.6219, 0.75, -0.6033, 0.875, -0.6033, 0.875, -0.6219, 0.875, -0.6219, 0.875, -0.6033, 1.0, -0.6033, 1.0, -0.6219, 0.0, -0.6033, 0.0, -0.5775, 0.125, -0.5775, 0.125, -0.6033, 0.125, -0.6033, 0.125, -0.5775, 0.25, -0.5775, 0.25, -0.6033, 0.25, -0.6033, 0.25, -0.5775, 0.375, -0.5775, 0.375, -0.6033, 0.375, -0.6033, 0.375, -0.5775, 0.5, -0.5775, 0.5, -0.6033, 0.5, -0.6033, 0.5, -0.5775, 0.625, -0.5775, 0.625, -0.6033, 0.625, -0.6033, 0.625, -0.5775, 0.75, -0.5775, 0.75, -0.6033, 0.75, -0.6033, 0.75, -0.5775, 0.875, -0.5775, 0.875, -0.6033, 0.875, -0.6033, 0.875, -0.5775, 1.0, -0.5775, 1.0, -0.6033, 0.0, -0.5775, 0.0, -0.5279, 0.125, -0.5279, 0.125, -0.5775, 0.125, -0.5775, 0.125, -0.5279, 0.25, -0.5279, 0.25, -0.5775, 0.25, -0.5775, 0.25, -0.5279, 0.375, -0.5279, 0.375, -0.5775, 0.375, -0.5775, 0.375, -0.5279, 0.5, -0.5279, 0.5, -0.5775, 0.5, -0.5775, 0.5, -0.5279, 0.625, -0.5279, 0.625, -0.5775, 0.625, -0.5775, 0.625, -0.5279, 0.75, -0.5279, 0.75, -0.5775, 0.75, -0.5775, 0.75, -0.5279, 0.875, -0.5279, 0.875, -0.5775, 0.875, -0.5775, 0.875, -0.5279, 1.0, -0.5279, 1.0, -0.5775, 0.0, -0.5279, 0.0, -0.4724, 0.125, -0.4724, 0.125, -0.5279, 0.125, -0.5279, 0.125, -0.4724, 0.25, -0.4724, 0.25, -0.5279, 0.25, -0.5279, 0.25, -0.4724, 0.375, -0.4724, 0.375, -0.5279, 0.375, -0.5279, 0.375, -0.4724, 0.5, -0.4724, 0.5, -0.5279, 0.5, -0.5279, 0.5, -0.4724, 0.625, -0.4724, 0.625, -0.5279, 0.625, -0.5279, 0.625, -0.4724, 0.75, -0.4724, 0.75, -0.5279, 0.75, -0.5279, 0.75, -0.4724, 0.875, -0.4724, 0.875, -0.5279, 0.875, -0.5279, 0.875, -0.4724, 1.0, -0.4724, 1.0, -0.5279, 0.0, -0.4724, 0.0, -0.4287, 0.125, -0.4287, 0.125, -0.4724, 0.125, -0.4724, 0.125, -0.4287, 0.25, -0.4287, 0.25, -0.4724, 0.25, -0.4724, 0.25, -0.4287, 0.375, -0.4287, 0.375, -0.4724, 0.375, -0.4724, 0.375, -0.4287, 0.5, -0.4287, 0.5, -0.4724, 0.5, -0.4724, 0.5, -0.4287, 0.625, -0.4287, 0.625, -0.4724, 0.625, -0.4724, 0.625, -0.4287, 0.75, -0.4287, 0.75, -0.4724, 0.75, -0.4724, 0.75, -0.4287, 0.875, -0.4287, 0.875, -0.4724, 0.875, -0.4724, 0.875, -0.4287, 1.0, -0.4287, 1.0, -0.4724, 0.0, -0.4287, 0.0, -0.396, 0.125, -0.396, 0.125, -0.4287, 0.125, -0.4287, 0.125, -0.396, 0.25, -0.396, 0.25, -0.4287, 0.25, -0.4287, 0.25, -0.396, 0.375, -0.396, 0.375, -0.4287, 0.375, -0.4287, 0.375, -0.396, 0.5, -0.396, 0.5, -0.4287, 0.5, -0.4287, 0.5, -0.396, 0.625, -0.396, 0.625, -0.4287, 0.625, -0.4287, 0.625, -0.396, 0.75, -0.396, 0.75, -0.4287, 0.75, -0.4287, 0.75, -0.396, 0.875, -0.396, 0.875, -0.4287, 0.875, -0.4287, 0.875, -0.396, 1.0, -0.396, 1.0, -0.4287, 0.0, -0.396, 0.0, -0.3609, 0.125, -0.3609, 0.125, -0.396, 0.125, -0.396, 0.125, -0.3609, 0.25, -0.3609, 0.25, -0.396, 0.25, -0.396, 0.25, -0.3609, 0.375, -0.3609, 0.375, -0.396, 0.375, -0.396, 0.375, -0.3609, 0.5, -0.3609, 0.5, -0.396, 0.5, -0.396, 0.5, -0.3609, 0.625, -0.3609, 0.625, -0.396, 0.625, -0.396, 0.625, -0.3609, 0.75, -0.3609, 0.75, -0.396, 0.75, -0.396, 0.75, -0.3609, 0.875, -0.3609, 0.875, -0.396, 0.875, -0.396, 0.875, -0.3609, 1.0, -0.3609, 1.0, -0.396, 0.0, -0.3609, 0.0, -0.3218, 0.125, -0.3218, 0.125, -0.3609, 0.125, -0.3609, 0.125, -0.3218, 0.25, -0.3218, 0.25, -0.3609, 0.25, -0.3609, 0.25, -0.3218, 0.375, -0.3218, 0.375, -0.3609, 0.375, -0.3609, 0.375, -0.3218, 0.5, -0.3218, 0.5, -0.3609, 0.5, -0.3609, 0.5, -0.3218, 0.625, -0.3218, 0.625, -0.3609, 0.625, -0.3609, 0.625, -0.3218, 0.75, -0.3218, 0.75, -0.3609, 0.75, -0.3609, 0.75, -0.3218, 0.875, -0.3218, 0.875, -0.3609, 0.875, -0.3609, 0.875, -0.3218, 1.0, -0.3218, 1.0, -0.3609, 0.0, -0.3218, 0.0, -0.2772, 0.125, -0.2772, 0.125, -0.3218, 0.125, -0.3218, 0.125, -0.2772, 0.25, -0.2772, 0.25, -0.3218, 0.25, -0.3218, 0.25, -0.2772, 0.375, -0.2772, 0.375, -0.3218, 0.375, -0.3218, 0.375, -0.2772, 0.5, -0.2772, 0.5, -0.3218, 0.5, -0.3218, 0.5, -0.2772, 0.625, -0.2772, 0.625, -0.3218, 0.625, -0.3218, 0.625, -0.2772, 0.75, -0.2772, 0.75, -0.3218, 0.75, -0.3218, 0.75, -0.2772, 0.875, -0.2772, 0.875, -0.3218, 0.875, -0.3218, 0.875, -0.2772, 1.0, -0.2772, 1.0, -0.3218, 0.0, -0.2772, 0.0, -0.2118, 0.125, -0.2118, 0.125, -0.2772, 0.125, -0.2772, 0.125, -0.2118, 0.25, -0.2118, 0.25, -0.2772, 0.25, -0.2772, 0.25, -0.2118, 0.375, -0.2118, 0.375, -0.2772, 0.375, -0.2772, 0.375, -0.2118, 0.5, -0.2118, 0.5, -0.2772, 0.5, -0.2772, 0.5, -0.2118, 0.625, -0.2118, 0.625, -0.2772, 0.625, -0.2772, 0.625, -0.2118, 0.75, -0.2118, 0.75, -0.2772, 0.75, -0.2772, 0.75, -0.2118, 0.875, -0.2118, 0.875, -0.2772, 0.875, -0.2772, 0.875, -0.2118, 1.0, -0.2118, 1.0, -0.2772, 0.0, -0.2118, 0.0, -0.1288, 0.125, -0.1288, 0.125, -0.2118, 0.125, -0.2118, 0.125, -0.1288, 0.25, -0.1288, 0.25, -0.2118, 0.25, -0.2118, 0.25, -0.1288, 0.375, -0.1288, 0.375, -0.2118, 0.375, -0.2118, 0.375, -0.1288, 0.5, -0.1288, 0.5, -0.2118, 0.5, -0.2118, 0.5, -0.1288, 0.625, -0.1288, 0.625, -0.2118, 0.625, -0.2118, 0.625, -0.1288, 0.75, -0.1288, 0.75, -0.2118, 0.75, -0.2118, 0.75, -0.1288, 0.875, -0.1288, 0.875, -0.2118, 0.875, -0.2118, 0.875, -0.1288, 1.0, -0.1288, 1.0, -0.2118, 0.0, -0.1288, 0.0, -0.05449, 0.125, -0.05449, 0.125, -0.1288, 0.125, -0.1288, 0.125, -0.05449, 0.25, -0.05449, 0.25, -0.1288, 0.25, -0.1288, 0.25, -0.05449, 0.375, -0.05449, 0.375, -0.1288, 0.375, -0.1288, 0.375, -0.05449, 0.5, -0.05449, 0.5, -0.1288, 0.5, -0.1288, 0.5, -0.05449, 0.625, -0.05449, 0.625, -0.1288, 0.625, -0.1288, 0.625, -0.05449, 0.75, -0.05449, 0.75, -0.1288, 0.75, -0.1288, 0.75, -0.05449, 0.875, -0.05449, 0.875, -0.1288, 0.875, -0.1288, 0.875, -0.05449, 1.0, -0.05449, 1.0, -0.1288, 0.0, -0.05449, 0.0, -0.01533, 0.125, -0.01533, 0.125, -0.05449, 0.125, -0.05449, 0.125, -0.01533, 0.25, -0.01533, 0.25, -0.05449, 0.25, -0.05449, 0.25, -0.01533, 0.375, -0.01533, 0.375, -0.05449, 0.375, -0.05449, 0.375, -0.01533, 0.5, -0.01533, 0.5, -0.05449, 0.5, -0.05449, 0.5, -0.01533, 0.625, -0.01533, 0.625, -0.05449, 0.625, -0.05449, 0.625, -0.01533, 0.75, -0.01533, 0.75, -0.05449, 0.75, -0.05449, 0.75, -0.01533, 0.875, -0.01533, 0.875, -0.05449, 0.875, -0.05449, 0.875, -0.01533, 1.0, -0.01533, 1.0, -0.05449, 0.0, -0.01533, 0.0, -0.006335, 0.125, -0.006335, 0.125, -0.01533, 0.125, -0.01533, 0.125, -0.006335, 0.25, -0.006335, 0.25, -0.01533, 0.25, -0.01533, 0.25, -0.006335, 0.375, -0.006335, 0.375, -0.01533, 0.375, -0.01533, 0.375, -0.006335, 0.5, -0.006335, 0.5, -0.01533, 0.5, -0.01533, 0.5, -0.006335, 0.625, -0.006335, 0.625, -0.01533, 0.625, -0.01533, 0.625, -0.006335, 0.75, -0.006335, 0.75, -0.01533, 0.75, -0.01533, 0.75, -0.006335, 0.875, -0.006335, 0.875, -0.01533, 0.875, -0.01533, 0.875, -0.006335, 1.0, -0.006335, 1.0, -0.01533, 0.0, -0.006335, 0.0, 0.000104, 0.125, 0.000104, 0.125, -0.006335, 0.125, -0.006335, 0.125, 0.000104, 0.25, 0.000104, 0.25, -0.006335, 0.25, -0.006335, 0.25, 0.000104, 0.375, 0.000104, 0.375, -0.006335, 0.375, -0.006335, 0.375, 0.000104, 0.5, 0.000104, 0.5, -0.006335, 0.5, -0.006335, 0.5, 0.000104, 0.625, 0.000104, 0.625, -0.006335, 0.625, -0.006335, 0.625, 0.000104, 0.75, 0.000104, 0.75, -0.006335, 0.75, -0.006335, 0.75, 0.000104, 0.875, 0.000104, 0.875, -0.006335, 0.875, -0.006335, 0.875, 0.000104, 1.0, 0.000104, 1.0, -0.006335, 0.0, 0.000104, 0.0, 0.01149, 0.125, 0.01149, 0.125, 0.000104, 0.125, 0.000104, 0.125, 0.01149, 0.25, 0.01149, 0.25, 0.000104, 0.25, 0.000104, 0.25, 0.01149, 0.375, 0.01149, 0.375, 0.000104, 0.375, 0.000104, 0.375, 0.01149, 0.5, 0.01149, 0.5, 0.000104, 0.5, 0.000104, 0.5, 0.01149, 0.625, 0.01149, 0.625, 0.000104, 0.625, 0.000104, 0.625, 0.01149, 0.75, 0.01149, 0.75, 0.000104, 0.75, 0.000104, 0.75, 0.01149, 0.875, 0.01149, 0.875, 0.000104, 0.875, 0.000104, 0.875, 0.01149, 1.0, 0.01149, 1.0, 0.000104, 0.0, 0.01149, 0.0, 0.03535, 0.125, 0.03535, 0.125, 0.01149, 0.125, 0.01149, 0.125, 0.03535, 0.25, 0.03535, 0.25, 0.01149, 0.25, 0.01149, 0.25, 0.03535, 0.375, 0.03535, 0.375, 0.01149, 0.375, 0.01149, 0.375, 0.03535, 0.5, 0.03535, 0.5, 0.01149, 0.5, 0.01149, 0.5, 0.03535, 0.625, 0.03535, 0.625, 0.01149, 0.625, 0.01149, 0.625, 0.03535, 0.75, 0.03535, 0.75, 0.01149, 0.75, 0.01149, 0.75, 0.03535, 0.875, 0.03535, 0.875, 0.01149, 0.875, 0.01149, 0.875, 0.03535, 1.0, 0.03535, 1.0, 0.01149, 0.0, 0.03535, 0.0, 0.06578, 0.125, 0.06578, 0.125, 0.03535, 0.125, 0.03535, 0.125, 0.06578, 0.25, 0.06578, 0.25, 0.03535, 0.25, 0.03535, 0.25, 0.06578, 0.375, 0.06578, 0.375, 0.03535, 0.375, 0.03535, 0.375, 0.06578, 0.5, 0.06578, 0.5, 0.03535, 0.5, 0.03535, 0.5, 0.06578, 0.625, 0.06578, 0.625, 0.03535, 0.625, 0.03535, 0.625, 0.06578, 0.75, 0.06578, 0.75, 0.03535, 0.75, 0.03535, 0.75, 0.06578, 0.875, 0.06578, 0.875, 0.03535, 0.875, 0.03535, 0.875, 0.06578, 1.0, 0.06578, 1.0, 0.03535, 0.0, 0.06578, 0.0, 0.09525, 0.125, 0.09525, 0.125, 0.06578, 0.125, 0.06578, 0.125, 0.09525, 0.25, 0.09525, 0.25, 0.06578, 0.25, 0.06578, 0.25, 0.09525, 0.375, 0.09525, 0.375, 0.06578, 0.375, 0.06578, 0.375, 0.09525, 0.5, 0.09525, 0.5, 0.06578, 0.5, 0.06578, 0.5, 0.09525, 0.625, 0.09525, 0.625, 0.06578, 0.625, 0.06578, 0.625, 0.09525, 0.75, 0.09525, 0.75, 0.06578, 0.75, 0.06578, 0.75, 0.09525, 0.875, 0.09525, 0.875, 0.06578, 0.875, 0.06578, 0.875, 0.09525, 1.0, 0.09525, 1.0, 0.06578, 0.0, 0.09525, 0.0, 0.1288, 0.125, 0.1288, 0.125, 0.09525, 0.125, 0.09525, 0.125, 0.1288, 0.25, 0.1288, 0.25, 0.09525, 0.25, 0.09525, 0.25, 0.1288, 0.375, 0.1288, 0.375, 0.09525, 0.375, 0.09525, 0.375, 0.1288, 0.5, 0.1288, 0.5, 0.09525, 0.5, 0.09525, 0.5, 0.1288, 0.625, 0.1288, 0.625, 0.09525, 0.625, 0.09525, 0.625, 0.1288, 0.75, 0.1288, 0.75, 0.09525, 0.75, 0.09525, 0.75, 0.1288, 0.875, 0.1288, 0.875, 0.09525, 0.875, 0.09525, 0.875, 0.1288, 1.0, 0.1288, 1.0, 0.09525, 0.0, 0.1288, 0.0, 0.1715, 0.125, 0.1715, 0.125, 0.1288, 0.125, 0.1288, 0.125, 0.1715, 0.25, 0.1715, 0.25, 0.1288, 0.25, 0.1288, 0.25, 0.1715, 0.375, 0.1715, 0.375, 0.1288, 0.375, 0.1288, 0.375, 0.1715, 0.5, 0.1715, 0.5, 0.1288, 0.5, 0.1288, 0.5, 0.1715, 0.625, 0.1715, 0.625, 0.1288, 0.625, 0.1288, 0.625, 0.1715, 0.75, 0.1715, 0.75, 0.1288, 0.75, 0.1288, 0.75, 0.1715, 0.875, 0.1715, 0.875, 0.1288, 0.875, 0.1288, 0.875, 0.1715, 1.0, 0.1715, 1.0, 0.1288, 0.0, 0.1715, 0.0, 0.2243, 0.125, 0.2243, 0.125, 0.1715, 0.125, 0.1715, 0.125, 0.2243, 0.25, 0.2243, 0.25, 0.1715, 0.25, 0.1715, 0.25, 0.2243, 0.375, 0.2243, 0.375, 0.1715, 0.375, 0.1715, 0.375, 0.2243, 0.5, 0.2243, 0.5, 0.1715, 0.5, 0.1715, 0.5, 0.2243, 0.625, 0.2243, 0.625, 0.1715, 0.625, 0.1715, 0.625, 0.2243, 0.75, 0.2243, 0.75, 0.1715, 0.75, 0.1715, 0.75, 0.2243, 0.875, 0.2243, 0.875, 0.1715, 0.875, 0.1715, 0.875, 0.2243, 1.0, 0.2243, 1.0, 0.1715, 0.0, 0.2243, 0.0, 0.2819, 0.125, 0.2819, 0.125, 0.2243, 0.125, 0.2243, 0.125, 0.2819, 0.25, 0.2819, 0.25, 0.2243, 0.25, 0.2243, 0.25, 0.2819, 0.375, 0.2819, 0.375, 0.2243, 0.375, 0.2243, 0.375, 0.2819, 0.5, 0.2819, 0.5, 0.2243, 0.5, 0.2243, 0.5, 0.2819, 0.625, 0.2819, 0.625, 0.2243, 0.625, 0.2243, 0.625, 0.2819, 0.75, 0.2819, 0.75, 0.2243, 0.75, 0.2243, 0.75, 0.2819, 0.875, 0.2819, 0.875, 0.2243, 0.875, 0.2243, 0.875, 0.2819, 1.0, 0.2819, 1.0, 0.2243, 0.0, 0.2819, 0.0, 0.3395, 0.125, 0.3395, 0.125, 0.2819, 0.125, 0.2819, 0.125, 0.3395, 0.25, 0.3395, 0.25, 0.2819, 0.25, 0.2819, 0.25, 0.3395, 0.375, 0.3395, 0.375, 0.2819, 0.375, 0.2819, 0.375, 0.3395, 0.5, 0.3395, 0.5, 0.2819, 0.5, 0.2819, 0.5, 0.3395, 0.625, 0.3395, 0.625, 0.2819, 0.625, 0.2819, 0.625, 0.3395, 0.75, 0.3395, 0.75, 0.2819, 0.75, 0.2819, 0.75, 0.3395, 0.875, 0.3395, 0.875, 0.2819, 0.875, 0.2819, 0.875, 0.3395, 1.0, 0.3395, 1.0, 0.2819, 0.0, 0.3395, 0.0, 0.3923, 0.125, 0.3923, 0.125, 0.3395, 0.125, 0.3395, 0.125, 0.3923, 0.25, 0.3923, 0.25, 0.3395, 0.25, 0.3395, 0.25, 0.3923, 0.375, 0.3923, 0.375, 0.3395, 0.375, 0.3395, 0.375, 0.3923, 0.5, 0.3923, 0.5, 0.3395, 0.5, 0.3395, 0.5, 0.3923, 0.625, 0.3923, 0.625, 0.3395, 0.625, 0.3395, 0.625, 0.3923, 0.75, 0.3923, 0.75, 0.3395, 0.75, 0.3395, 0.75, 0.3923, 0.875, 0.3923, 0.875, 0.3395, 0.875, 0.3395, 0.875, 0.3923, 1.0, 0.3923, 1.0, 0.3395, 0.0, 0.3923, 0.0, 0.4416, 0.125, 0.4416, 0.125, 0.3923, 0.125, 0.3923, 0.125, 0.4416, 0.25, 0.4416, 0.25, 0.3923, 0.25, 0.3923, 0.25, 0.4416, 0.375, 0.4416, 0.375, 0.3923, 0.375, 0.3923, 0.375, 0.4416, 0.5, 0.4416, 0.5, 0.3923, 0.5, 0.3923, 0.5, 0.4416, 0.625, 0.4416, 0.625, 0.3923, 0.625, 0.3923, 0.625, 0.4416, 0.75, 0.4416, 0.75, 0.3923, 0.75, 0.3923, 0.75, 0.4416, 0.875, 0.4416, 0.875, 0.3923, 0.875, 0.3923, 0.875, 0.4416, 1.0, 0.4416, 1.0, 0.3923, 0.0, 0.4416, 0.0, 0.4912, 0.125, 0.4912, 0.125, 0.4416, 0.125, 0.4416, 0.125, 0.4912, 0.25, 0.4912, 0.25, 0.4416, 0.25, 0.4416, 0.25, 0.4912, 0.375, 0.4912, 0.375, 0.4416, 0.375, 0.4416, 0.375, 0.4912, 0.5, 0.4912, 0.5, 0.4416, 0.5, 0.4416, 0.5, 0.4912, 0.625, 0.4912, 0.625, 0.4416, 0.625, 0.4416, 0.625, 0.4912, 0.75, 0.4912, 0.75, 0.4416, 0.75, 0.4416, 0.75, 0.4912, 0.875, 0.4912, 0.875, 0.4416, 0.875, 0.4416, 0.875, 0.4912, 1.0, 0.4912, 1.0, 0.4416, 0.0, 0.4912, 0.0, 0.5405, 0.125, 0.5405, 0.125, 0.4912, 0.125, 0.4912, 0.125, 0.5405, 0.25, 0.5405, 0.25, 0.4912, 0.25, 0.4912, 0.25, 0.5405, 0.375, 0.5405, 0.375, 0.4912, 0.375, 0.4912, 0.375, 0.5405, 0.5, 0.5405, 0.5, 0.4912, 0.5, 0.4912, 0.5, 0.5405, 0.625, 0.5405, 0.625, 0.4912, 0.625, 0.4912, 0.625, 0.5405, 0.75, 0.5405, 0.75, 0.4912, 0.75, 0.4912, 0.75, 0.5405, 0.875, 0.5405, 0.875, 0.4912, 0.875, 0.4912, 0.875, 0.5405, 1.0, 0.5405, 1.0, 0.4912, 0.0, 0.5405, 0.0, 0.5889, 0.125, 0.5889, 0.125, 0.5405, 0.125, 0.5405, 0.125, 0.5889, 0.25, 0.5889, 0.25, 0.5405, 0.25, 0.5405, 0.25, 0.5889, 0.375, 0.5889, 0.375, 0.5405, 0.375, 0.5405, 0.375, 0.5889, 0.5, 0.5889, 0.5, 0.5405, 0.5, 0.5405, 0.5, 0.5889, 0.625, 0.5889, 0.625, 0.5405, 0.625, 0.5405, 0.625, 0.5889, 0.75, 0.5889, 0.75, 0.5405, 0.75, 0.5405, 0.75, 0.5889, 0.875, 0.5889, 0.875, 0.5405, 0.875, 0.5405, 0.875, 0.5889, 1.0, 0.5889, 1.0, 0.5405, 0.0, 0.5889, 0.0, 0.6453, 0.125, 0.6453, 0.125, 0.5889, 0.125, 0.5889, 0.125, 0.6453, 0.25, 0.6453, 0.25, 0.5889, 0.25, 0.5889, 0.25, 0.6453, 0.375, 0.6453, 0.375, 0.5889, 0.375, 0.5889, 0.375, 0.6453, 0.5, 0.6453, 0.5, 0.5889, 0.5, 0.5889, 0.5, 0.6453, 0.625, 0.6453, 0.625, 0.5889, 0.625, 0.5889, 0.625, 0.6453, 0.75, 0.6453, 0.75, 0.5889, 0.75, 0.5889, 0.75, 0.6453, 0.875, 0.6453, 0.875, 0.5889, 0.875, 0.5889, 0.875, 0.6453, 1.0, 0.6453, 1.0, 0.5889, 0.0, 0.6453, 0.0, 0.7093, 0.125, 0.7093, 0.125, 0.6453, 0.125, 0.6453, 0.125, 0.7093, 0.25, 0.7093, 0.25, 0.6453, 0.25, 0.6453, 0.25, 0.7093, 0.375, 0.7093, 0.375, 0.6453, 0.375, 0.6453, 0.375, 0.7093, 0.5, 0.7093, 0.5, 0.6453, 0.5, 0.6453, 0.5, 0.7093, 0.625, 0.7093, 0.625, 0.6453, 0.625, 0.6453, 0.625, 0.7093, 0.75, 0.7093, 0.75, 0.6453, 0.75, 0.6453, 0.75, 0.7093, 0.875, 0.7093, 0.875, 0.6453, 0.875, 0.6453, 0.875, 0.7093, 1.0, 0.7093, 1.0, 0.6453, 0.0, 0.7093, 0.0, 0.7658, 0.125, 0.7658, 0.125, 0.7093, 0.125, 0.7093, 0.125, 0.7658, 0.25, 0.7658, 0.25, 0.7093, 0.25, 0.7093, 0.25, 0.7658, 0.375, 0.7658, 0.375, 0.7093, 0.375, 0.7093, 0.375, 0.7658, 0.5, 0.7658, 0.5, 0.7093, 0.5, 0.7093, 0.5, 0.7658, 0.625, 0.7658, 0.625, 0.7093, 0.625, 0.7093, 0.625, 0.7658, 0.75, 0.7658, 0.75, 0.7093, 0.75, 0.7093, 0.75, 0.7658, 0.875, 0.7658, 0.875, 0.7093, 0.875, 0.7093, 0.875, 0.7658, 1.0, 0.7658, 1.0, 0.7093, 0.0, 0.7658, 0.0, 0.7997, 0.125, 0.7997, 0.125, 0.7658, 0.125, 0.7658, 0.125, 0.7997, 0.25, 0.7997, 0.25, 0.7658, 0.25, 0.7658, 0.25, 0.7997, 0.375, 0.7997, 0.375, 0.7658, 0.375, 0.7658, 0.375, 0.7997, 0.5, 0.7997, 0.5, 0.7658, 0.5, 0.7658, 0.5, 0.7997, 0.625, 0.7997, 0.625, 0.7658, 0.625, 0.7658, 0.625, 0.7997, 0.75, 0.7997, 0.75, 0.7658, 0.75, 0.7658, 0.75, 0.7997, 0.875, 0.7997, 0.875, 0.7658, 0.875, 0.7658, 0.875, 0.7997, 1.0, 0.7997, 1.0, 0.7658, 0.0, 0.7997, 0.0, 0.8181, 0.125, 0.8181, 0.125, 0.7997, 0.125, 0.7997, 0.125, 0.8181, 0.25, 0.8181, 0.25, 0.7997, 0.25, 0.7997, 0.25, 0.8181, 0.375, 0.8181, 0.375, 0.7997, 0.375, 0.7997, 0.375, 0.8181, 0.5, 0.8181, 0.5, 0.7997, 0.5, 0.7997, 0.5, 0.8181, 0.625, 0.8181, 0.625, 0.7997, 0.625, 0.7997, 0.625, 0.8181, 0.75, 0.8181, 0.75, 0.7997, 0.75, 0.7997, 0.75, 0.8181, 0.875, 0.8181, 0.875, 0.7997, 0.875, 0.7997, 0.875, 0.8181, 1.0, 0.8181, 1.0, 0.7997, 0.0, 0.8181, 0.0, 0.8405, 0.125, 0.8405, 0.125, 0.8181, 0.125, 0.8181, 0.125, 0.8405, 0.25, 0.8405, 0.25, 0.8181, 0.25, 0.8181, 0.25, 0.8405, 0.375, 0.8405, 0.375, 0.8181, 0.375, 0.8181, 0.375, 0.8405, 0.5, 0.8405, 0.5, 0.8181, 0.5, 0.8181, 0.5, 0.8405, 0.625, 0.8405, 0.625, 0.8181, 0.625, 0.8181, 0.625, 0.8405, 0.75, 0.8405, 0.75, 0.8181, 0.75, 0.8181, 0.75, 0.8405, 0.875, 0.8405, 0.875, 0.8181, 0.875, 0.8181, 0.875, 0.8405, 1.0, 0.8405, 1.0, 0.8181, 0.0, 0.8405, 0.0, 0.8709, 0.125, 0.8709, 0.125, 0.8405, 0.125, 0.8405, 0.125, 0.8709, 0.25, 0.8709, 0.25, 0.8405, 0.25, 0.8405, 0.25, 0.8709, 0.375, 0.8709, 0.375, 0.8405, 0.375, 0.8405, 0.375, 0.8709, 0.5, 0.8709, 0.5, 0.8405, 0.5, 0.8405, 0.5, 0.8709, 0.625, 0.8709, 0.625, 0.8405, 0.625, 0.8405, 0.625, 0.8709, 0.75, 0.8709, 0.75, 0.8405, 0.75, 0.8405, 0.75, 0.8709, 0.875, 0.8709, 0.875, 0.8405, 0.875, 0.8405, 0.875, 0.8709, 1.0, 0.8709, 1.0, 0.8405, 0.0, 0.8709, 0.0, 0.9132, 0.125, 0.9132, 0.125, 0.8709, 0.125, 0.8709, 0.125, 0.9132, 0.25, 0.9132, 0.25, 0.8709, 0.25, 0.8709, 0.25, 0.9132, 0.375, 0.9132, 0.375, 0.8709, 0.375, 0.8709, 0.375, 0.9132, 0.5, 0.9132, 0.5, 0.8709, 0.5, 0.8709, 0.5, 0.9132, 0.625, 0.9132, 0.625, 0.8709, 0.625, 0.8709, 0.625, 0.9132, 0.75, 0.9132, 0.75, 0.8709, 0.75, 0.8709, 0.75, 0.9132, 0.875, 0.9132, 0.875, 0.8709, 0.875, 0.8709, 0.875, 0.9132, 1.0, 0.9132, 1.0, 0.8709])
me_b_ziercurve.auto_texspace = False
me_b_ziercurve.update()

# ---- objects
ob_b_ziercurve = bpy.data.objects.new('BézierCurve', me_b_ziercurve)

# ---- transforms, parenting, visibility, modifiers, constraints
ob_b_ziercurve.location = (0.0, 0.0, 0.0)
ob_b_ziercurve.rotation_euler = (-3.142, 4.712, 6.283)
_m = ob_b_ziercurve.modifiers.new('Solidify', 'SOLIDIFY')
_m.thickness = 0.02

# ---- collection membership
col_collection.objects.link(ob_b_ziercurve)

# ---- scene / render settings (as saved in the file)
scene.frame_start = 1; scene.frame_end = 250; scene.frame_set(1)
scene.render.engine = 'BLENDER_EEVEE_NEXT'
bpy.context.view_layer.update()

# ---- added for rendering (the .blend has no active camera and no usable light): camera, sun
cam_auto = bpy.data.cameras.new('AutoCamera')
cam_auto.lens = 50.0
cam_auto.sensor_width = 36.0
cam_auto.clip_end = 1000.0
ob_auto_camera = bpy.data.objects.new('AutoCamera', cam_auto)
scene.collection.objects.link(ob_auto_camera)
ob_auto_camera.location = (2.86511, -3.43814, 2.11912)
ob_auto_camera.rotation_euler = (1.09748, -7.21219e-08, 0.694738)
scene.camera = ob_auto_camera
light_auto_sun = bpy.data.lights.new('AutoSun', 'SUN')
light_auto_sun.energy = 3.0
light_auto_sun.angle = 0.0523599
ob_auto_sun = bpy.data.objects.new('AutoSun', light_auto_sun)
scene.collection.objects.link(ob_auto_sun)
ob_auto_sun.rotation_euler = (0.872665, 0.174533, 0.523599)
bpy.context.view_layer.update()
